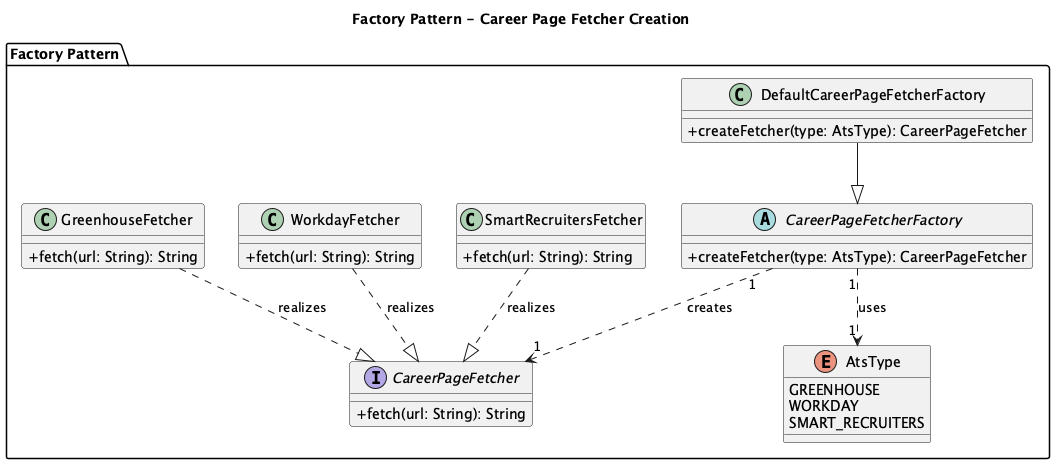

The diagram above was rendered by PlantUML. Its source (embedded in the PNG):
@startuml NextOffer_Factory_Pattern
title Factory Pattern - Career Page Fetcher Creation
skinparam classAttributeIconSize 0

package "Factory Pattern" {
  enum AtsType {
    GREENHOUSE
    WORKDAY
    SMART_RECRUITERS
  }

  interface CareerPageFetcher {
    +fetch(url: String): String
  }

  class GreenhouseFetcher {
    +fetch(url: String): String
  }

  class WorkdayFetcher {
    +fetch(url: String): String
  }

  class SmartRecruitersFetcher {
    +fetch(url: String): String
  }

  abstract class CareerPageFetcherFactory {
    +createFetcher(type: AtsType): CareerPageFetcher
  }

  class DefaultCareerPageFetcherFactory {
    +createFetcher(type: AtsType): CareerPageFetcher
  }
}

GreenhouseFetcher ..|> CareerPageFetcher : realizes
WorkdayFetcher ..|> CareerPageFetcher : realizes
SmartRecruitersFetcher ..|> CareerPageFetcher : realizes
DefaultCareerPageFetcherFactory --|> CareerPageFetcherFactory
CareerPageFetcherFactory "1" ..> "1" CareerPageFetcher : creates
CareerPageFetcherFactory "1" ..> "1" AtsType : uses

@enduml